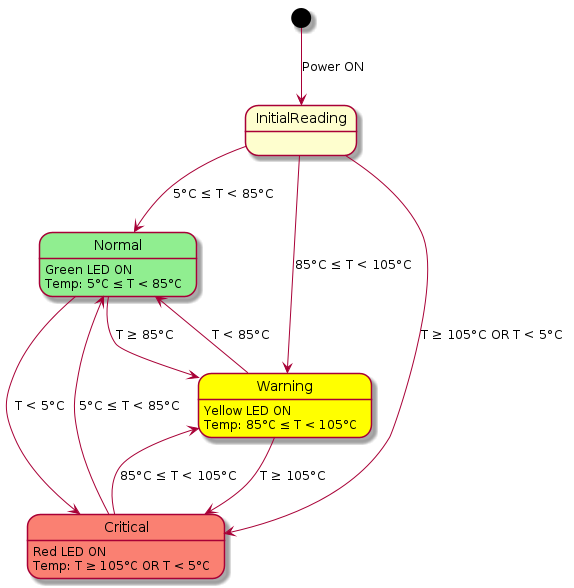

The diagram above was rendered by PlantUML. Its source (embedded in the PNG):
@startuml led_controller
skinparam state {
    BackgroundColor<<normal>> LightGreen
    BackgroundColor<<warning>> Yellow
    BackgroundColor<<critical>> Salmon
}

[*] --> InitialReading : Power ON
InitialReading --> Normal : 5°C ≤ T < 85°C
InitialReading --> Warning : 85°C ≤ T < 105°C
InitialReading --> Critical : T ≥ 105°C OR T < 5°C

state "Normal" as Normal <<normal>> : Green LED ON\nTemp: 5°C ≤ T < 85°C
state "Warning" as Warning <<warning>> : Yellow LED ON\nTemp: 85°C ≤ T < 105°C  
state "Critical" as Critical <<critical>> : Red LED ON\nTemp: T ≥ 105°C OR T < 5°C

Normal --> Warning : T ≥ 85°C
Warning --> Normal : T < 85°C
Warning --> Critical : T ≥ 105°C
Critical --> Warning : 85°C ≤ T < 105°C
Critical --> Normal : 5°C ≤ T < 85°C
Normal --> Critical : T < 5°C

@enduml